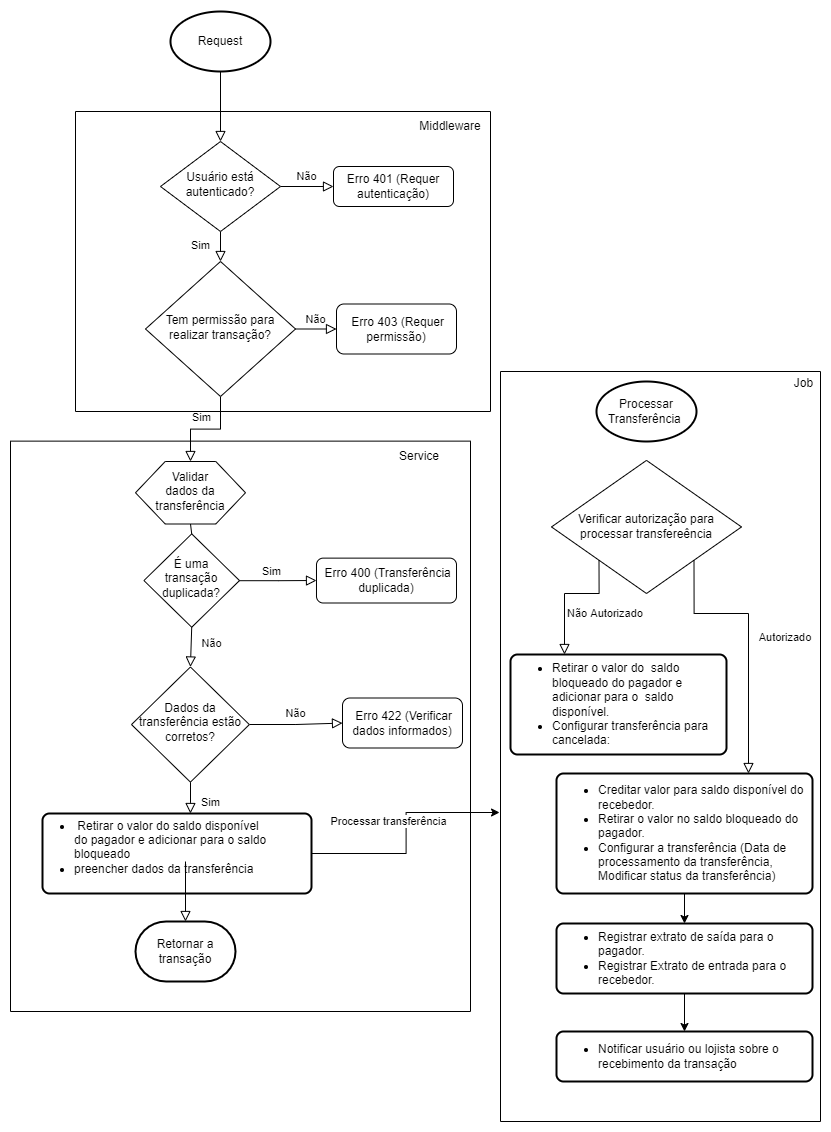

The diagram above was exported from draw.io. Its source (the exported page's mxGraphModel, read from the mxfile embedded in the PNG):
<mxGraphModel dx="1608" dy="1136" grid="1" gridSize="10" guides="1" tooltips="1" connect="1" arrows="1" fold="1" page="1" pageScale="1" pageWidth="827" pageHeight="1169" math="0" shadow="0">
  <root>
    <mxCell id="WIyWlLk6GJQsqaUBKTNV-0" />
    <mxCell id="WIyWlLk6GJQsqaUBKTNV-1" parent="WIyWlLk6GJQsqaUBKTNV-0" />
    <mxCell id="5wVDsIxGRrDDR6GM3E9i-25" value="" style="swimlane;startSize=0;fillColor=none;container=0;" parent="WIyWlLk6GJQsqaUBKTNV-1" vertex="1">
      <mxGeometry x="75" y="140" width="415" height="300" as="geometry" />
    </mxCell>
    <mxCell id="5wVDsIxGRrDDR6GM3E9i-7" value="Middleware" style="text;html=1;strokeColor=none;fillColor=none;align=center;verticalAlign=middle;whiteSpace=wrap;rounded=0;container=0;" parent="5wVDsIxGRrDDR6GM3E9i-25" vertex="1">
      <mxGeometry x="345" width="60" height="30" as="geometry" />
    </mxCell>
    <mxCell id="WIyWlLk6GJQsqaUBKTNV-2" value="" style="rounded=0;html=1;jettySize=auto;orthogonalLoop=1;fontSize=11;endArrow=block;endFill=0;endSize=8;strokeWidth=1;shadow=0;labelBackgroundColor=none;edgeStyle=orthogonalEdgeStyle;exitX=0.5;exitY=1;exitDx=0;exitDy=0;exitPerimeter=0;" parent="WIyWlLk6GJQsqaUBKTNV-1" source="5wVDsIxGRrDDR6GM3E9i-37" target="WIyWlLk6GJQsqaUBKTNV-6" edge="1">
      <mxGeometry relative="1" as="geometry">
        <mxPoint x="220" y="120" as="sourcePoint" />
      </mxGeometry>
    </mxCell>
    <mxCell id="WIyWlLk6GJQsqaUBKTNV-4" value="Sim" style="rounded=0;html=1;jettySize=auto;orthogonalLoop=1;fontSize=11;endArrow=block;endFill=0;endSize=8;strokeWidth=1;shadow=0;labelBackgroundColor=none;edgeStyle=orthogonalEdgeStyle;" parent="WIyWlLk6GJQsqaUBKTNV-1" source="WIyWlLk6GJQsqaUBKTNV-6" target="WIyWlLk6GJQsqaUBKTNV-10" edge="1">
      <mxGeometry y="20" relative="1" as="geometry">
        <mxPoint as="offset" />
      </mxGeometry>
    </mxCell>
    <mxCell id="WIyWlLk6GJQsqaUBKTNV-5" value="Não" style="edgeStyle=orthogonalEdgeStyle;rounded=0;html=1;jettySize=auto;orthogonalLoop=1;fontSize=11;endArrow=block;endFill=0;endSize=8;strokeWidth=1;shadow=0;labelBackgroundColor=none;" parent="WIyWlLk6GJQsqaUBKTNV-1" source="WIyWlLk6GJQsqaUBKTNV-6" target="WIyWlLk6GJQsqaUBKTNV-7" edge="1">
      <mxGeometry y="10" relative="1" as="geometry">
        <mxPoint as="offset" />
      </mxGeometry>
    </mxCell>
    <mxCell id="WIyWlLk6GJQsqaUBKTNV-6" value="Usuário está autenticado?" style="rhombus;whiteSpace=wrap;html=1;shadow=0;fontFamily=Helvetica;fontSize=12;align=center;strokeWidth=1;spacing=6;spacingTop=-4;container=0;" parent="WIyWlLk6GJQsqaUBKTNV-1" vertex="1">
      <mxGeometry x="160" y="170" width="120" height="90" as="geometry" />
    </mxCell>
    <mxCell id="WIyWlLk6GJQsqaUBKTNV-7" value="Erro 401 (Requer autenticação)" style="rounded=1;whiteSpace=wrap;html=1;fontSize=12;glass=0;strokeWidth=1;shadow=0;container=0;" parent="WIyWlLk6GJQsqaUBKTNV-1" vertex="1">
      <mxGeometry x="333" y="195" width="120" height="40" as="geometry" />
    </mxCell>
    <mxCell id="WIyWlLk6GJQsqaUBKTNV-8" value="Sim" style="rounded=0;html=1;jettySize=auto;orthogonalLoop=1;fontSize=11;endArrow=block;endFill=0;endSize=8;strokeWidth=1;shadow=0;labelBackgroundColor=none;edgeStyle=orthogonalEdgeStyle;entryX=0.5;entryY=0;entryDx=0;entryDy=0;" parent="WIyWlLk6GJQsqaUBKTNV-1" source="WIyWlLk6GJQsqaUBKTNV-10" target="5wVDsIxGRrDDR6GM3E9i-14" edge="1">
      <mxGeometry x="0.0952" y="-12" relative="1" as="geometry">
        <mxPoint as="offset" />
        <mxPoint x="220" y="460" as="targetPoint" />
      </mxGeometry>
    </mxCell>
    <mxCell id="WIyWlLk6GJQsqaUBKTNV-9" value="Não" style="edgeStyle=orthogonalEdgeStyle;rounded=0;html=1;jettySize=auto;orthogonalLoop=1;fontSize=11;endArrow=block;endFill=0;endSize=8;strokeWidth=1;shadow=0;labelBackgroundColor=none;" parent="WIyWlLk6GJQsqaUBKTNV-1" source="WIyWlLk6GJQsqaUBKTNV-10" target="WIyWlLk6GJQsqaUBKTNV-12" edge="1">
      <mxGeometry y="10" relative="1" as="geometry">
        <mxPoint as="offset" />
      </mxGeometry>
    </mxCell>
    <mxCell id="WIyWlLk6GJQsqaUBKTNV-10" value="Tem permissão para realizar transação?" style="rhombus;whiteSpace=wrap;html=1;shadow=0;fontFamily=Helvetica;fontSize=12;align=center;strokeWidth=1;spacing=6;spacingTop=-4;container=0;" parent="WIyWlLk6GJQsqaUBKTNV-1" vertex="1">
      <mxGeometry x="145" y="290" width="150" height="135" as="geometry" />
    </mxCell>
    <mxCell id="WIyWlLk6GJQsqaUBKTNV-12" value="&amp;nbsp;Erro 403 (Requer permissão)" style="rounded=1;whiteSpace=wrap;html=1;fontSize=12;glass=0;strokeWidth=1;shadow=0;container=0;" parent="WIyWlLk6GJQsqaUBKTNV-1" vertex="1">
      <mxGeometry x="336" y="332.5" width="120" height="50" as="geometry" />
    </mxCell>
    <mxCell id="5wVDsIxGRrDDR6GM3E9i-45" value="" style="edgeStyle=orthogonalEdgeStyle;rounded=0;orthogonalLoop=1;jettySize=auto;html=1;entryX=-0.003;entryY=0.588;entryDx=0;entryDy=0;entryPerimeter=0;" parent="WIyWlLk6GJQsqaUBKTNV-1" source="5wVDsIxGRrDDR6GM3E9i-29" target="5wVDsIxGRrDDR6GM3E9i-75" edge="1">
      <mxGeometry relative="1" as="geometry">
        <mxPoint x="470" y="812" as="targetPoint" />
      </mxGeometry>
    </mxCell>
    <mxCell id="5wVDsIxGRrDDR6GM3E9i-46" value="Processar transferência" style="edgeLabel;html=1;align=center;verticalAlign=middle;resizable=0;points=[];container=0;" parent="5wVDsIxGRrDDR6GM3E9i-45" vertex="1" connectable="0">
      <mxGeometry x="0.1102" relative="1" as="geometry">
        <mxPoint x="-19" as="offset" />
      </mxGeometry>
    </mxCell>
    <mxCell id="5wVDsIxGRrDDR6GM3E9i-37" value="" style="strokeWidth=2;html=1;shape=mxgraph.flowchart.start_1;whiteSpace=wrap;fillColor=none;container=0;" parent="WIyWlLk6GJQsqaUBKTNV-1" vertex="1">
      <mxGeometry x="170" y="40" width="100" height="60" as="geometry" />
    </mxCell>
    <mxCell id="5wVDsIxGRrDDR6GM3E9i-38" value="Request" style="text;html=1;strokeColor=none;fillColor=none;align=center;verticalAlign=middle;whiteSpace=wrap;rounded=0;container=0;" parent="WIyWlLk6GJQsqaUBKTNV-1" vertex="1">
      <mxGeometry x="190" y="55" width="60" height="30" as="geometry" />
    </mxCell>
    <mxCell id="5wVDsIxGRrDDR6GM3E9i-4" value="&amp;nbsp;Erro 422 (Verificar dados informados)" style="rounded=1;whiteSpace=wrap;html=1;fontSize=12;glass=0;strokeWidth=1;shadow=0;container=0;" parent="WIyWlLk6GJQsqaUBKTNV-1" vertex="1">
      <mxGeometry x="342" y="726.5" width="120" height="50" as="geometry" />
    </mxCell>
    <mxCell id="5wVDsIxGRrDDR6GM3E9i-1" value="Não" style="edgeStyle=orthogonalEdgeStyle;rounded=0;html=1;jettySize=auto;orthogonalLoop=1;fontSize=11;endArrow=block;endFill=0;endSize=8;strokeWidth=1;shadow=0;labelBackgroundColor=none;" parent="WIyWlLk6GJQsqaUBKTNV-1" source="5wVDsIxGRrDDR6GM3E9i-2" target="5wVDsIxGRrDDR6GM3E9i-4" edge="1">
      <mxGeometry y="10" relative="1" as="geometry">
        <mxPoint as="offset" />
      </mxGeometry>
    </mxCell>
    <mxCell id="5wVDsIxGRrDDR6GM3E9i-0" value="Sim" style="rounded=0;html=1;jettySize=auto;orthogonalLoop=1;fontSize=11;endArrow=block;endFill=0;endSize=8;strokeWidth=1;shadow=0;labelBackgroundColor=none;edgeStyle=orthogonalEdgeStyle;entryX=0.55;entryY=0;entryDx=0;entryDy=0;entryPerimeter=0;" parent="WIyWlLk6GJQsqaUBKTNV-1" source="5wVDsIxGRrDDR6GM3E9i-2" target="5wVDsIxGRrDDR6GM3E9i-29" edge="1">
      <mxGeometry x="0.3333" y="20" relative="1" as="geometry">
        <mxPoint as="offset" />
        <mxPoint x="190" y="795" as="targetPoint" />
      </mxGeometry>
    </mxCell>
    <mxCell id="5wVDsIxGRrDDR6GM3E9i-34" value="Retornar a transação" style="strokeWidth=2;html=1;shape=mxgraph.flowchart.terminator;whiteSpace=wrap;fillColor=none;container=0;" parent="WIyWlLk6GJQsqaUBKTNV-1" vertex="1">
      <mxGeometry x="135" y="950" width="100" height="60" as="geometry" />
    </mxCell>
    <mxCell id="5wVDsIxGRrDDR6GM3E9i-35" value="" style="rounded=0;html=1;jettySize=auto;orthogonalLoop=1;fontSize=11;endArrow=block;endFill=0;endSize=8;strokeWidth=1;shadow=0;labelBackgroundColor=none;edgeStyle=orthogonalEdgeStyle;" parent="WIyWlLk6GJQsqaUBKTNV-1" target="5wVDsIxGRrDDR6GM3E9i-34" edge="1">
      <mxGeometry x="0.3333" y="20" relative="1" as="geometry">
        <mxPoint as="offset" />
        <mxPoint x="185" y="890" as="sourcePoint" />
        <mxPoint x="199.95000000000005" y="822" as="targetPoint" />
      </mxGeometry>
    </mxCell>
    <mxCell id="5wVDsIxGRrDDR6GM3E9i-41" value="Service" style="text;html=1;strokeColor=none;fillColor=none;align=center;verticalAlign=middle;whiteSpace=wrap;rounded=0;container=0;" parent="WIyWlLk6GJQsqaUBKTNV-1" vertex="1">
      <mxGeometry x="389" y="469.63" width="60" height="30" as="geometry" />
    </mxCell>
    <mxCell id="5wVDsIxGRrDDR6GM3E9i-14" value="" style="verticalLabelPosition=bottom;verticalAlign=top;html=1;shape=hexagon;perimeter=hexagonPerimeter2;arcSize=6;size=0.27;fillColor=none;container=0;" parent="WIyWlLk6GJQsqaUBKTNV-1" vertex="1">
      <mxGeometry x="135" y="490" width="110" height="62.49999999999999" as="geometry" />
    </mxCell>
    <mxCell id="5wVDsIxGRrDDR6GM3E9i-17" value="Validar dados da transferência" style="text;html=1;strokeColor=none;fillColor=none;align=center;verticalAlign=middle;whiteSpace=wrap;rounded=0;container=0;" parent="WIyWlLk6GJQsqaUBKTNV-1" vertex="1">
      <mxGeometry x="157" y="504.625" width="66" height="31.249999999999996" as="geometry" />
    </mxCell>
    <mxCell id="5wVDsIxGRrDDR6GM3E9i-29" value="" style="rounded=1;whiteSpace=wrap;html=1;absoluteArcSize=1;arcSize=14;strokeWidth=2;fillColor=none;container=0;" parent="WIyWlLk6GJQsqaUBKTNV-1" vertex="1">
      <mxGeometry x="42" y="842" width="269" height="80" as="geometry" />
    </mxCell>
    <mxCell id="5wVDsIxGRrDDR6GM3E9i-32" value="&lt;div&gt;&lt;ul&gt;&lt;li&gt;&amp;nbsp;Retirar o valor do saldo disponível do pagador e adicionar para o saldo bloqueado&lt;/li&gt;&lt;li&gt;preencher dados da transferência&lt;/li&gt;&lt;/ul&gt;&lt;/div&gt;&lt;div&gt;&lt;br&gt;&lt;/div&gt;" style="text;html=1;strokeColor=none;fillColor=none;align=left;verticalAlign=middle;whiteSpace=wrap;rounded=0;container=0;" parent="WIyWlLk6GJQsqaUBKTNV-1" vertex="1">
      <mxGeometry x="32.106741621006194" y="851" width="240.38297872340422" height="64" as="geometry" />
    </mxCell>
    <mxCell id="5wVDsIxGRrDDR6GM3E9i-79" value="" style="group" parent="WIyWlLk6GJQsqaUBKTNV-1" vertex="1" connectable="0">
      <mxGeometry x="500" y="400" width="320" height="750" as="geometry" />
    </mxCell>
    <mxCell id="5wVDsIxGRrDDR6GM3E9i-58" value="Processar Transferência&amp;nbsp;" style="strokeWidth=2;html=1;shape=mxgraph.flowchart.start_1;whiteSpace=wrap;fillColor=none;container=0;" parent="5wVDsIxGRrDDR6GM3E9i-79" vertex="1">
      <mxGeometry x="96" y="10" width="100" height="60" as="geometry" />
    </mxCell>
    <mxCell id="5wVDsIxGRrDDR6GM3E9i-52" value="Verificar autorização para processar transfereência" style="rhombus;whiteSpace=wrap;html=1;fillColor=none;container=0;" parent="5wVDsIxGRrDDR6GM3E9i-79" vertex="1">
      <mxGeometry x="51" y="88.88" width="190" height="133.12" as="geometry" />
    </mxCell>
    <mxCell id="5wVDsIxGRrDDR6GM3E9i-60" value="Não Autorizado&amp;nbsp;" style="rounded=0;html=1;jettySize=auto;orthogonalLoop=1;fontSize=11;endArrow=block;endFill=0;endSize=8;strokeWidth=1;shadow=0;labelBackgroundColor=none;edgeStyle=orthogonalEdgeStyle;exitX=0;exitY=1;exitDx=0;exitDy=0;entryX=0.25;entryY=0;entryDx=0;entryDy=0;" parent="5wVDsIxGRrDDR6GM3E9i-79" source="5wVDsIxGRrDDR6GM3E9i-52" target="5wVDsIxGRrDDR6GM3E9i-61" edge="1">
      <mxGeometry x="-0.4833" y="21" relative="1" as="geometry">
        <mxPoint x="8" y="-1" as="offset" />
        <mxPoint x="106" y="-12.999999999999773" as="sourcePoint" />
        <mxPoint x="99" y="282" as="targetPoint" />
        <Array as="points">
          <mxPoint x="99" y="222" />
          <mxPoint x="64" y="222" />
        </Array>
      </mxGeometry>
    </mxCell>
    <mxCell id="5wVDsIxGRrDDR6GM3E9i-61" value="&lt;ul&gt;&lt;li&gt;&lt;span&gt;Retirar o valor do&amp;nbsp; saldo bloqueado do pagador e adicionar para o&amp;nbsp; saldo disponível.&lt;/span&gt;&lt;/li&gt;&lt;li&gt;Configurar transferência para cancelada:&lt;/li&gt;&lt;/ul&gt;" style="rounded=1;whiteSpace=wrap;html=1;absoluteArcSize=1;arcSize=14;strokeWidth=2;fillColor=none;container=0;align=left;" parent="5wVDsIxGRrDDR6GM3E9i-79" vertex="1">
      <mxGeometry x="10" y="283" width="216" height="100" as="geometry" />
    </mxCell>
    <mxCell id="5wVDsIxGRrDDR6GM3E9i-65" value="Autorizado&amp;nbsp;" style="rounded=0;html=1;jettySize=auto;orthogonalLoop=1;fontSize=11;endArrow=block;endFill=0;endSize=8;strokeWidth=1;shadow=0;labelBackgroundColor=none;edgeStyle=orthogonalEdgeStyle;exitX=1;exitY=1;exitDx=0;exitDy=0;entryX=0.75;entryY=0;entryDx=0;entryDy=0;" parent="5wVDsIxGRrDDR6GM3E9i-79" source="5wVDsIxGRrDDR6GM3E9i-52" target="5wVDsIxGRrDDR6GM3E9i-66" edge="1">
      <mxGeometry x="-0.0079" y="38" relative="1" as="geometry">
        <mxPoint as="offset" />
        <mxPoint x="288.5000000000002" y="198.72000000000025" as="sourcePoint" />
        <mxPoint x="254" y="293" as="targetPoint" />
        <Array as="points">
          <mxPoint x="193" y="242" />
          <mxPoint x="248" y="242" />
        </Array>
      </mxGeometry>
    </mxCell>
    <mxCell id="5wVDsIxGRrDDR6GM3E9i-66" value="&lt;ul&gt;&lt;li&gt;Creditar valor para saldo disponível do recebedor.&lt;br&gt;&lt;/li&gt;&lt;li&gt;Retirar o valor no saldo bloqueado do pagador.&lt;/li&gt;&lt;li&gt;Configurar a transferência (Data de processamento da transferência, Modificar status da transferência)&lt;br&gt;&lt;/li&gt;&lt;/ul&gt;" style="rounded=1;whiteSpace=wrap;html=1;absoluteArcSize=1;arcSize=14;strokeWidth=2;fillColor=none;container=0;align=left;" parent="5wVDsIxGRrDDR6GM3E9i-79" vertex="1">
      <mxGeometry x="56" y="402" width="256" height="120" as="geometry" />
    </mxCell>
    <mxCell id="5wVDsIxGRrDDR6GM3E9i-67" value="&lt;ul&gt;&lt;li&gt;Registrar extrato de saída para o pagador.&lt;/li&gt;&lt;li&gt;Registrar Extrato de entrada para o recebedor.&lt;/li&gt;&lt;/ul&gt;" style="rounded=1;whiteSpace=wrap;html=1;absoluteArcSize=1;arcSize=14;strokeWidth=2;fillColor=none;container=0;align=left;" parent="5wVDsIxGRrDDR6GM3E9i-79" vertex="1">
      <mxGeometry x="56" y="552" width="256" height="70" as="geometry" />
    </mxCell>
    <mxCell id="5wVDsIxGRrDDR6GM3E9i-71" style="edgeStyle=orthogonalEdgeStyle;rounded=0;orthogonalLoop=1;jettySize=auto;html=1;exitX=0.5;exitY=1;exitDx=0;exitDy=0;entryX=0.5;entryY=0;entryDx=0;entryDy=0;" parent="5wVDsIxGRrDDR6GM3E9i-79" source="5wVDsIxGRrDDR6GM3E9i-66" target="5wVDsIxGRrDDR6GM3E9i-67" edge="1">
      <mxGeometry relative="1" as="geometry" />
    </mxCell>
    <mxCell id="5wVDsIxGRrDDR6GM3E9i-72" value="&lt;ul&gt;&lt;li&gt;Notificar usuário ou lojista sobre o recebimento da transação&lt;/li&gt;&lt;/ul&gt;" style="rounded=1;whiteSpace=wrap;html=1;absoluteArcSize=1;arcSize=14;strokeWidth=2;fillColor=none;container=0;align=left;" parent="5wVDsIxGRrDDR6GM3E9i-79" vertex="1">
      <mxGeometry x="56" y="660" width="256" height="50" as="geometry" />
    </mxCell>
    <mxCell id="5wVDsIxGRrDDR6GM3E9i-74" style="edgeStyle=orthogonalEdgeStyle;rounded=0;orthogonalLoop=1;jettySize=auto;html=1;exitX=0.5;exitY=1;exitDx=0;exitDy=0;entryX=0.5;entryY=0;entryDx=0;entryDy=0;" parent="5wVDsIxGRrDDR6GM3E9i-79" source="5wVDsIxGRrDDR6GM3E9i-67" target="5wVDsIxGRrDDR6GM3E9i-72" edge="1">
      <mxGeometry relative="1" as="geometry" />
    </mxCell>
    <mxCell id="5wVDsIxGRrDDR6GM3E9i-75" value="" style="swimlane;startSize=0;fillColor=none;" parent="5wVDsIxGRrDDR6GM3E9i-79" vertex="1">
      <mxGeometry width="320" height="750" as="geometry" />
    </mxCell>
    <mxCell id="5wVDsIxGRrDDR6GM3E9i-76" value="Job" style="text;html=1;align=center;verticalAlign=middle;resizable=0;points=[];autosize=1;strokeColor=none;fillColor=none;" parent="5wVDsIxGRrDDR6GM3E9i-79" vertex="1">
      <mxGeometry x="288" y="2" width="30" height="20" as="geometry" />
    </mxCell>
    <mxCell id="5wVDsIxGRrDDR6GM3E9i-80" value="" style="swimlane;startSize=0;fillColor=none;" parent="WIyWlLk6GJQsqaUBKTNV-1" vertex="1">
      <mxGeometry x="10" y="469.63" width="460" height="570.37" as="geometry" />
    </mxCell>
    <mxCell id="OPNzPVw9uhQ_TLwhCeAP-1" value="&amp;nbsp;Erro 400 (Transferência duplicada)" style="rounded=1;whiteSpace=wrap;html=1;fontSize=12;glass=0;strokeWidth=1;shadow=0;container=0;" vertex="1" parent="5wVDsIxGRrDDR6GM3E9i-80">
      <mxGeometry x="306" y="117" width="140" height="44.87" as="geometry" />
    </mxCell>
    <mxCell id="OPNzPVw9uhQ_TLwhCeAP-0" value="É uma transação duplicada?" style="rhombus;whiteSpace=wrap;html=1;shadow=0;fontFamily=Helvetica;fontSize=12;align=center;strokeWidth=1;spacing=6;spacingTop=-4;container=0;" vertex="1" parent="5wVDsIxGRrDDR6GM3E9i-80">
      <mxGeometry x="133.42000000000002" y="92.75" width="95.58" height="93.37" as="geometry" />
    </mxCell>
    <mxCell id="OPNzPVw9uhQ_TLwhCeAP-2" value="Sim" style="edgeStyle=orthogonalEdgeStyle;rounded=0;html=1;jettySize=auto;orthogonalLoop=1;fontSize=11;endArrow=block;endFill=0;endSize=8;strokeWidth=1;shadow=0;labelBackgroundColor=none;" edge="1" parent="5wVDsIxGRrDDR6GM3E9i-80" source="OPNzPVw9uhQ_TLwhCeAP-0" target="OPNzPVw9uhQ_TLwhCeAP-1">
      <mxGeometry x="-0.1946" y="9" relative="1" as="geometry">
        <mxPoint as="offset" />
      </mxGeometry>
    </mxCell>
    <mxCell id="5wVDsIxGRrDDR6GM3E9i-2" value="Dados da transferência estão corretos?" style="rhombus;whiteSpace=wrap;html=1;shadow=0;fontFamily=Helvetica;fontSize=12;align=center;strokeWidth=1;spacing=6;spacingTop=-4;container=0;" parent="5wVDsIxGRrDDR6GM3E9i-80" vertex="1">
      <mxGeometry x="121" y="225.87" width="117.85" height="115.13" as="geometry" />
    </mxCell>
    <mxCell id="5wVDsIxGRrDDR6GM3E9i-27" value="Não" style="rounded=0;html=1;jettySize=auto;orthogonalLoop=1;fontSize=11;endArrow=block;endFill=0;endSize=8;strokeWidth=1;shadow=0;labelBackgroundColor=none;edgeStyle=orthogonalEdgeStyle;exitX=0.5;exitY=1;exitDx=0;exitDy=0;startArrow=none;entryX=0.5;entryY=0;entryDx=0;entryDy=0;" parent="5wVDsIxGRrDDR6GM3E9i-80" source="OPNzPVw9uhQ_TLwhCeAP-0" target="5wVDsIxGRrDDR6GM3E9i-2" edge="1">
      <mxGeometry x="-0.2437" y="20" relative="1" as="geometry">
        <mxPoint as="offset" />
        <mxPoint x="216.21000000000004" y="189.12" as="sourcePoint" />
        <mxPoint x="213" y="226.37" as="targetPoint" />
      </mxGeometry>
    </mxCell>
    <mxCell id="OPNzPVw9uhQ_TLwhCeAP-3" value="" style="rounded=0;html=1;jettySize=auto;orthogonalLoop=1;fontSize=11;endArrow=none;endFill=0;endSize=8;strokeWidth=1;shadow=0;labelBackgroundColor=none;edgeStyle=orthogonalEdgeStyle;entryX=0.5;entryY=0;entryDx=0;entryDy=0;exitX=0.5;exitY=1;exitDx=0;exitDy=0;" edge="1" parent="WIyWlLk6GJQsqaUBKTNV-1" source="5wVDsIxGRrDDR6GM3E9i-14" target="OPNzPVw9uhQ_TLwhCeAP-0">
      <mxGeometry x="0.3333" y="20" relative="1" as="geometry">
        <mxPoint as="offset" />
        <mxPoint x="190" y="562.5" as="sourcePoint" />
        <mxPoint x="190" y="648" as="targetPoint" />
      </mxGeometry>
    </mxCell>
  </root>
</mxGraphModel>